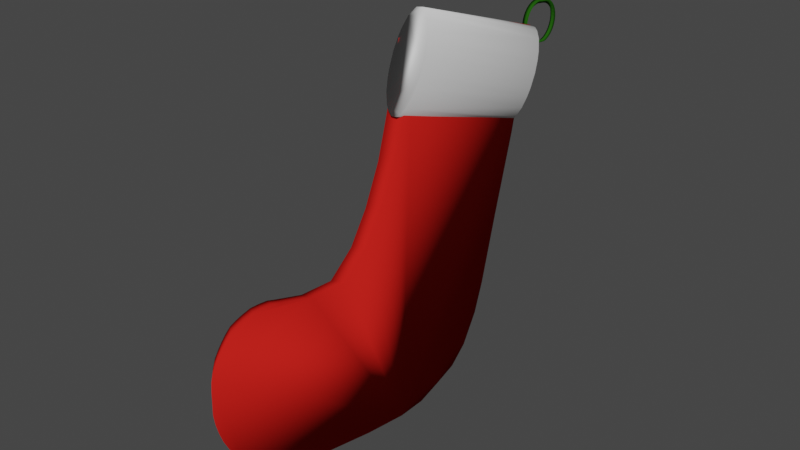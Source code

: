 # Source: sock.blend  (saved by Blender 3.3.6; exported with 4.5.12 LTS)
import bpy
from mathutils import Matrix  # noqa: F401  (used for matrix-valued properties, if any)

bpy.ops.wm.read_factory_settings(use_empty=True)
scene = bpy.context.scene
scene.name = 'Scene'

# ---- collections
col_collection = bpy.data.collections.new('Collection'); scene.collection.children.link(col_collection)

# ---- materials (node trees are filled in below, after node groups)
mat_material_001 = bpy.data.materials.new('Material.001')
mat_material_001.use_transparent_shadow = False
mat_material_001.diffuse_color = (0.6038, 0.01467, 0.01102, 1.0)
mat_material_001.roughness = 0.4819
mat_material_001.specular_intensity = 0.0
mat_material_004 = bpy.data.materials.new('Material.004')
mat_material_004.use_transparent_shadow = False
mat_material_004.diffuse_color = (0.01559, 0.09463, 0.005163, 1.0)
mat_material_005 = bpy.data.materials.new('Material.005')
mat_material_005.use_transparent_shadow = False

# ---- material node trees

# ---- world
world_world = bpy.data.worlds.new('World'); scene.world = world_world
world_world.use_nodes = True; world_world.node_tree.nodes.clear()
_N = world_world.node_tree.nodes; _L = world_world.node_tree.links
n0 = _N.new('ShaderNodeOutputWorld'); n0.name = 'World Output'; n0.location = (300, 300)
n1 = _N.new('ShaderNodeBackground'); n1.name = 'Background'; n1.location = (10, 300)
n1.inputs[0].default_value = (0.05088, 0.05088, 0.05088, 1.0)
_L.new(n1.outputs[0], n0.inputs[0])
n0.is_active_output = True
world_world.color = (0.05088, 0.05088, 0.05088)
world_world.use_sun_shadow = False
world_world.sun_shadow_jitter_overblur = 0.0

# ---- meshes
me_plane = bpy.data.meshes.new('Plane')
me_plane.from_pydata([(1.014, -0.9789, 0.0007617), (0.9278, -1.084, -0.003558), (0.8205, -1.143, -0.008243), (0.6928, -1.151, -0.01283), (0.6012, -1.108, -0.01565), (0.5526, -1.026, -0.01649), (0.5604, -0.8981, -0.01383), (0.5917, -0.7951, -0.01248), (0.5988, -0.6701, -0.01081), (0.524, -0.5741, -0.01244), (0.4187, -0.5015, -0.01544), (0.2849, -0.4356, -0.01954), (0.1508, -0.391, -0.02389), (0.03076, -0.3537, -0.02782), (-0.07518, -0.3237, -0.03132), (0.08834, 0.1848, -0.01968), (0.4062, 0.09481, -0.009185), (0.6532, 0.013, -0.001162), (0.865, -0.05408, 0.005751), (1.048, -0.1491, 0.01131), (1.124, -0.2851, 0.01253), (1.15, -0.4558, 0.01155), (1.13, -0.6002, 0.00857), (1.096, -0.7673, 0.00608), (1.061, -0.885, 0.002449), (0.547, -0.9634, -0.01623), (0.5461, -0.9946, -0.01687), (0.5503, -0.9304, -0.0155), (0.5687, -1.072, -0.01714), (0.5844, -1.091, -0.01645), (0.5601, -1.05, -0.01687), (0.6424, -1.138, -0.01468), (0.6206, -1.124, -0.0153), (0.6676, -1.148, -0.01365), (0.7579, -1.155, -0.01015), (0.8822, -1.118, -0.004596), (0.8508, -1.133, -0.006435), (0.7892, -1.151, -0.009127), (0.7253, -1.153, -0.01149), (0.9564, -0.0935, 0.01022), (1.094, -0.2137, 0.01579), (1.144, -0.367, 0.01593), (0.9789, -0.9509, -0.04712), (0.9017, -1.045, -0.05098), (0.8059, -1.097, -0.05515), (0.692, -1.105, -0.05924), (0.6104, -1.066, -0.06176), (0.567, -0.9932, -0.06251), (0.574, -0.8789, -0.06014), (0.6018, -0.787, -0.05893), (0.6082, -0.6755, -0.05745), (0.5415, -0.5898, -0.0589), (0.4476, -0.5251, -0.06157), (0.3283, -0.4664, -0.06523), (0.2087, -0.4266, -0.06911), (0.1016, -0.3933, -0.07261), (0.007137, -0.3666, -0.07573), (0.153, 0.08693, -0.06535), (0.4364, 0.006683, -0.05599), (0.6567, -0.06628, -0.04884), (0.8456, -0.1261, -0.04267), (1.009, -0.2109, -0.03772), (1.077, -0.3321, -0.03663), (1.1, -0.4844, -0.03751), (1.082, -0.6131, -0.04016), (1.051, -0.7621, -0.04238), (1.021, -0.8671, -0.04562), (0.562, -0.937, -0.06228), (0.5612, -0.9648, -0.06285), (0.565, -0.9076, -0.06162), (0.5813, -1.034, -0.06309), (0.5953, -1.051, -0.06247), (0.5737, -1.015, -0.06285), (0.6471, -1.093, -0.0609), (0.6277, -1.08, -0.06145), (0.6696, -1.102, -0.05998), (0.7501, -1.108, -0.05685), (0.861, -1.075, -0.0519), (0.833, -1.088, -0.05354), (0.778, -1.104, -0.05594), (0.7211, -1.106, -0.05805), (0.9272, -0.1613, -0.03869), (1.049, -0.2685, -0.03372), (1.095, -0.4052, -0.03359), (0.248, 0.1396, -0.01441), (0.2953, 0.04662, -0.06065), (0.09077, -0.3723, -0.02586), (0.1551, -0.4099, -0.07086), (0.03076, -0.3537, -0.02782), (0.1016, -0.3933, -0.07261), (0.248, 0.1396, -0.01441), (0.2953, 0.04662, -0.06065), (0.09077, -0.3723, -0.02586)], [(13, 88), (55, 89), (84, 90), (85, 91), (86, 92)], [(0, 1, 35, 36, 2, 37, 34, 38, 3, 33, 31, 32, 4, 29, 28, 30, 5, 26, 25, 27, 6, 7, 8, 9, 10, 11, 12, 86, 13, 14, 15, 84, 16, 17, 18, 39, 19, 40, 20, 41, 21, 22, 23, 24), (42, 66, 65, 64, 63, 83, 62, 82, 61, 81, 60, 59, 58, 85, 57, 56, 55, 87, 54, 53, 52, 51, 50, 49, 48, 69, 67, 68, 47, 72, 70, 71, 46, 74, 73, 75, 45, 80, 76, 79, 44, 78, 77, 43), (18, 17, 59, 60), (5, 30, 72, 47), (31, 33, 75, 73), (19, 39, 81, 61), (6, 27, 69, 48), (32, 31, 73, 74), (20, 40, 82, 62), (7, 6, 48, 49), (33, 3, 45, 75), (21, 41, 83, 63), (8, 7, 49, 50), (34, 37, 79, 76), (22, 21, 63, 64), (9, 8, 50, 51), (35, 1, 43, 77), (23, 22, 64, 65), (10, 9, 51, 52), (36, 35, 77, 78), (24, 23, 65, 66), (11, 10, 52, 53), (37, 2, 44, 79), (0, 24, 66, 42), (12, 11, 53, 54), (38, 34, 76, 80), (25, 26, 68, 67), (86, 12, 54, 87), (39, 18, 60, 81), (26, 5, 47, 68), (14, 13, 55, 56), (40, 19, 61, 82), (1, 0, 42, 43), (27, 25, 67, 69), (41, 20, 62, 83), (2, 36, 78, 44), (28, 29, 71, 70), (84, 15, 57, 85), (3, 38, 80, 45), (29, 4, 46, 71), (17, 16, 58, 59), (4, 32, 74, 46), (30, 28, 70, 72), (16, 84, 85, 58), (13, 86, 87, 55)])
me_plane.polygons.foreach_set('use_smooth', [True] * 45)
_uv = me_plane.uv_layers.new(name='UVMap')
_uv.uv.foreach_set('vector', [0.0, 0.0, 0.0, 0.0, 0.0, 0.0, 0.0, 0.0, 0.0, 0.0, 0.0, 0.0, 0.0, 0.0, 0.0, 0.0, 0.0, 0.0, 0.0, 0.0, 0.0, 0.0, 0.0, 0.0, 0.0, 0.0, 0.0, 0.0, 0.0, 0.0, 0.0, 0.0, 0.0, 0.0, 0.0, 0.0, 0.0, 0.0, 0.0, 0.0, 0.0, 0.0, 0.0, 0.0, 0.0, 0.0, 0.0, 0.0, 0.0, 0.0, 0.0, 0.0, 0.0, 0.0, 0.0, 0.0, 0.0, 0.0, 0.0, 0.0, 0.0, 0.0, 0.0, 0.0, 0.0, 0.0, 0.0, 0.0, 0.0, 0.0, 0.0, 0.0, 0.0, 0.0, 0.0, 0.0, 0.0, 0.0, 0.0, 0.0, 0.0, 0.0, 0.0, 0.0, 0.0, 0.0, 0.0, 0.0, 0.0, 0.0, 0.0, 0.0, 0.0, 0.0, 0.0, 0.0, 0.0, 0.0, 0.0, 0.0, 0.0, 0.0, 0.0, 0.0, 0.0, 0.0, 0.0, 0.0, 0.0, 0.0, 0.0, 0.0, 0.0, 0.0, 0.0, 0.0, 0.0, 0.0, 0.0, 0.0, 0.0, 0.0, 0.0, 0.0, 0.0, 0.0, 0.0, 0.0, 0.0, 0.0, 0.0, 0.0, 0.0, 0.0, 0.0, 0.0, 0.0, 0.0, 0.0, 0.0, 0.0, 0.0, 0.0, 0.0, 0.0, 0.0, 0.0, 0.0, 0.0, 0.0, 0.0, 0.0, 0.0, 0.0, 0.0, 0.0, 0.0, 0.0, 0.0, 0.0, 0.0, 0.0, 0.0, 0.0, 0.0, 0.0, 0.0, 0.0, 0.0, 0.0, 0.0, 0.0, 0.0, 0.0, 0.0, 0.0, 0.0, 0.0, 0.0, 0.0, 0.0, 0.0, 0.0, 0.0, 0.0, 0.0, 0.0, 0.0, 0.0, 0.0, 0.0, 0.0, 0.0, 0.0, 0.0, 0.0, 0.0, 0.0, 0.0, 0.0, 0.0, 0.0, 0.0, 0.0, 0.0, 0.0, 0.0, 0.0, 0.0, 0.0, 0.0, 0.0, 0.0, 0.0, 0.0, 0.0, 0.0, 0.0, 0.0, 0.0, 0.0, 0.0, 0.0, 0.0, 0.0, 0.0, 0.0, 0.0, 0.0, 0.0, 0.0, 0.0, 0.0, 0.0, 0.0, 0.0, 0.0, 0.0, 0.0, 0.0, 0.0, 0.0, 0.0, 0.0, 0.0, 0.0, 0.0, 0.0, 0.0, 0.0, 0.0, 0.0, 0.0, 0.0, 0.0, 0.0, 0.0, 0.0, 0.0, 0.0, 0.0, 0.0, 0.0, 0.0, 0.0, 0.0, 0.0, 0.0, 0.0, 0.0, 0.0, 0.0, 0.0, 0.0, 0.0, 0.0, 0.0, 0.0, 0.0, 0.0, 0.0, 0.0, 0.0, 0.0, 0.0, 0.0, 0.0, 0.0, 0.0, 0.0, 0.0, 0.0, 0.0, 0.0, 0.0, 0.0, 0.0, 0.0, 0.0, 0.0, 0.0, 0.0, 0.0, 0.0, 0.0, 0.0, 0.0, 0.0, 0.0, 0.0, 0.0, 0.0, 0.0, 0.0, 0.0, 0.0, 0.0, 0.0, 0.0, 0.0, 0.0, 0.0, 0.0, 0.0, 0.0, 0.0, 0.0, 0.0, 0.0, 0.0, 0.0, 0.0, 0.0, 0.0, 0.0, 0.0, 0.0, 0.0, 0.0, 0.0, 0.0, 0.0, 0.0, 0.0, 0.0, 0.0, 0.0, 0.0, 0.0, 0.0, 0.0, 0.0, 0.0, 0.0, 0.0, 0.0, 0.0, 0.0, 0.0, 0.0, 0.0, 0.0, 0.0, 0.0, 0.0, 0.0, 0.0, 0.0, 0.0, 0.0, 0.0, 0.0, 0.0, 0.0, 0.0, 0.0, 0.0, 0.0, 0.0, 0.0, 0.0, 0.0, 0.0, 0.0, 0.0, 0.0, 0.0, 0.0, 0.0, 0.0, 0.0, 0.0, 0.0, 0.0, 0.0, 0.0, 0.0, 0.0, 0.0, 0.0, 0.0, 0.0, 0.0, 0.0, 0.0, 0.0, 0.0, 0.0, 0.0, 0.0, 0.0, 0.0, 0.0, 0.0, 0.0, 0.0, 0.0, 0.0, 0.0, 0.0, 0.0, 0.0, 0.0, 0.0, 0.0, 0.0, 0.0, 0.0, 0.0, 0.0, 0.0, 0.0, 0.0, 0.0, 0.0, 0.0, 0.0, 0.0, 0.0, 0.0, 0.0, 0.0, 0.0, 0.0, 0.0, 0.0, 0.0, 0.0, 0.0, 0.0, 0.0, 0.0, 0.0, 0.0, 0.0, 0.0, 0.0, 0.0, 0.0, 0.0, 0.0, 0.0, 0.0, 0.0, 0.0, 0.0, 0.0, 0.0, 0.0, 0.0, 0.0, 0.0, 0.0, 0.0, 0.0, 0.0, 0.0, 0.0, 0.0, 0.0, 0.0, 0.0, 0.0, 0.0, 0.0, 0.0, 0.0, 0.0, 0.0, 0.0, 0.0, 0.0, 0.0, 0.0, 0.0, 0.0, 0.0, 0.0, 0.0, 0.0, 0.0, 0.0, 0.0, 0.0, 0.0, 0.0, 0.0, 0.0, 0.0, 0.0, 0.0, 0.0, 0.0, 0.0, 0.0, 0.0, 0.0, 0.0, 0.0, 0.0])
me_plane.materials.append(mat_material_001)
me_plane.update()
me_cylinder = bpy.data.meshes.new('Cylinder')
me_cylinder.from_pydata([(0.08471, 0.3377, -0.05231), (0.08471, 0.3377, -0.03475), (0.09787, 0.3364, -0.05231), (0.09787, 0.3364, -0.03475), (0.1105, 0.3325, -0.05231), (0.1105, 0.3325, -0.03475), (0.1222, 0.3263, -0.05231), (0.1222, 0.3263, -0.03475), (0.1324, 0.3179, -0.05231), (0.1324, 0.3179, -0.03475), (0.1408, 0.3077, -0.05231), (0.1408, 0.3077, -0.03475), (0.147, 0.296, -0.05231), (0.147, 0.296, -0.03475), (0.1509, 0.2834, -0.05231), (0.1509, 0.2834, -0.03475), (0.1522, 0.2598, -0.05904), (0.1522, 0.2598, -0.04148), (0.1509, 0.2467, -0.05904), (0.1509, 0.2467, -0.04148), (0.1471, 0.234, -0.05904), (0.1471, 0.234, -0.04148), (0.1408, 0.2224, -0.05904), (0.1408, 0.2224, -0.04148), (0.1324, 0.2121, -0.05904), (0.1324, 0.2121, -0.04148), (0.1222, 0.2037, -0.05904), (0.1222, 0.2037, -0.04148), (0.1105, 0.1975, -0.05904), (0.1105, 0.1975, -0.04148), (0.09789, 0.1937, -0.05904), (0.09789, 0.1937, -0.04148), (0.08473, 0.1924, -0.05904), (0.08473, 0.1924, -0.04148), (0.07157, 0.1937, -0.05904), (0.07157, 0.1937, -0.04148), (0.05891, 0.1975, -0.05904), (0.05891, 0.1975, -0.04148), (0.04725, 0.2037, -0.05904), (0.04725, 0.2037, -0.04148), (0.03702, 0.2121, -0.05904), (0.03702, 0.2121, -0.04148), (0.02863, 0.2224, -0.05904), (0.02863, 0.2224, -0.04148), (0.0224, 0.234, -0.05904), (0.0224, 0.234, -0.04148), (0.01856, 0.2467, -0.05904), (0.01856, 0.2467, -0.04148), (0.01726, 0.2598, -0.05904), (0.01726, 0.2598, -0.04148), (0.01854, 0.2834, -0.05231), (0.01854, 0.2834, -0.03475), (0.02238, 0.296, -0.05231), (0.02238, 0.296, -0.03475), (0.02861, 0.3077, -0.05231), (0.02861, 0.3077, -0.03475), (0.037, 0.3179, -0.05231), (0.037, 0.3179, -0.03475), (0.04723, 0.3263, -0.05231), (0.04723, 0.3263, -0.03475), (0.05889, 0.3325, -0.05231), (0.05889, 0.3325, -0.03475), (0.07155, 0.3364, -0.05231), (0.07155, 0.3364, -0.03475), (0.08871, 0.3294, -0.04401), (0.08871, 0.3294, -0.04305), (0.1003, 0.3282, -0.04401), (0.1003, 0.3282, -0.04305), (0.1114, 0.3249, -0.04401), (0.1114, 0.3249, -0.04305), (0.1216, 0.3194, -0.04401), (0.1216, 0.3194, -0.04305), (0.1305, 0.312, -0.04401), (0.1305, 0.312, -0.04305), (0.1379, 0.3031, -0.04401), (0.1379, 0.3031, -0.04305), (0.1434, 0.2929, -0.04401), (0.1434, 0.2929, -0.04305), (0.1467, 0.2818, -0.04401), (0.1467, 0.2818, -0.04305), (0.1479, 0.2598, -0.05075), (0.1479, 0.2598, -0.04978), (0.1468, 0.2483, -0.05075), (0.1468, 0.2483, -0.04978), (0.1434, 0.2372, -0.05075), (0.1434, 0.2372, -0.04978), (0.1379, 0.227, -0.05075), (0.1379, 0.227, -0.04978), (0.1306, 0.218, -0.05075), (0.1306, 0.218, -0.04978), (0.1216, 0.2106, -0.05075), (0.1216, 0.2106, -0.04978), (0.1114, 0.2052, -0.05075), (0.1114, 0.2052, -0.04978), (0.1003, 0.2018, -0.05075), (0.1003, 0.2018, -0.04978), (0.08873, 0.2007, -0.05075), (0.08873, 0.2007, -0.04978), (0.07719, 0.2018, -0.05075), (0.07719, 0.2018, -0.04978), (0.06609, 0.2052, -0.05075), (0.06609, 0.2052, -0.04978), (0.05586, 0.2106, -0.05075), (0.05586, 0.2106, -0.04978), (0.04689, 0.218, -0.05075), (0.04689, 0.218, -0.04978), (0.03953, 0.227, -0.05075), (0.03953, 0.227, -0.04978), (0.03406, 0.2372, -0.05075), (0.03406, 0.2372, -0.04978), (0.0307, 0.2483, -0.05075), (0.0307, 0.2483, -0.04978), (0.02956, 0.2598, -0.05075), (0.02956, 0.2598, -0.04978), (0.03068, 0.2818, -0.04401), (0.03068, 0.2818, -0.04305), (0.03404, 0.2929, -0.04401), (0.03404, 0.2929, -0.04305), (0.03951, 0.3031, -0.04401), (0.03951, 0.3031, -0.04305), (0.04687, 0.312, -0.04401), (0.04687, 0.312, -0.04305), (0.05584, 0.3194, -0.04401), (0.05584, 0.3194, -0.04305), (0.06607, 0.3249, -0.04401), (0.06607, 0.3249, -0.04305), (0.07717, 0.3282, -0.04401), (0.07717, 0.3282, -0.04305)], [], [(0, 2, 3, 1), (2, 4, 5, 3), (4, 6, 7, 5), (6, 8, 9, 7), (8, 10, 11, 9), (10, 12, 13, 11), (12, 14, 15, 13), (14, 16, 17, 15), (16, 18, 19, 17), (18, 20, 21, 19), (20, 22, 23, 21), (22, 24, 25, 23), (24, 26, 27, 25), (26, 28, 29, 27), (28, 30, 31, 29), (30, 32, 33, 31), (32, 34, 35, 33), (34, 36, 37, 35), (36, 38, 39, 37), (38, 40, 41, 39), (40, 42, 43, 41), (42, 44, 45, 43), (44, 46, 47, 45), (46, 48, 49, 47), (48, 50, 51, 49), (50, 52, 53, 51), (52, 54, 55, 53), (54, 56, 57, 55), (56, 58, 59, 57), (58, 60, 61, 59), (64, 65, 67, 66), (60, 62, 63, 61), (62, 0, 1, 63), (66, 67, 69, 68), (68, 69, 71, 70), (70, 71, 73, 72), (72, 73, 75, 74), (74, 75, 77, 76), (76, 77, 79, 78), (78, 79, 81, 80), (80, 81, 83, 82), (82, 83, 85, 84), (84, 85, 87, 86), (86, 87, 89, 88), (88, 89, 91, 90), (90, 91, 93, 92), (92, 93, 95, 94), (94, 95, 97, 96), (96, 97, 99, 98), (98, 99, 101, 100), (100, 101, 103, 102), (102, 103, 105, 104), (104, 105, 107, 106), (106, 107, 109, 108), (108, 109, 111, 110), (110, 111, 113, 112), (112, 113, 115, 114), (114, 115, 117, 116), (116, 117, 119, 118), (118, 119, 121, 120), (120, 121, 123, 122), (122, 123, 125, 124), (124, 125, 127, 126), (126, 127, 65, 64), (43, 45, 109, 107), (10, 8, 72, 74), (61, 63, 127, 125), (28, 26, 90, 92), (9, 11, 75, 73), (46, 44, 108, 110), (27, 29, 93, 91), (0, 62, 126, 64), (45, 47, 111, 109), (12, 10, 74, 76), (63, 1, 65, 127), (30, 28, 92, 94), (11, 13, 77, 75), (48, 46, 110, 112), (29, 31, 95, 93), (47, 49, 113, 111), (14, 12, 76, 78), (32, 30, 94, 96), (13, 15, 79, 77), (50, 48, 112, 114), (31, 33, 97, 95), (49, 51, 115, 113), (16, 14, 78, 80), (34, 32, 96, 98), (15, 17, 81, 79), (52, 50, 114, 116), (33, 35, 99, 97), (51, 53, 117, 115), (18, 16, 80, 82), (36, 34, 98, 100), (17, 19, 83, 81), (2, 0, 64, 66), (54, 52, 116, 118), (35, 37, 101, 99), (1, 3, 67, 65), (53, 55, 119, 117), (20, 18, 82, 84), (38, 36, 100, 102), (19, 21, 85, 83), (56, 54, 118, 120), (37, 39, 103, 101), (4, 2, 66, 68), (55, 57, 121, 119), (22, 20, 84, 86), (3, 5, 69, 67), (40, 38, 102, 104), (21, 23, 87, 85), (58, 56, 120, 122), (39, 41, 105, 103), (6, 4, 68, 70), (57, 59, 123, 121), (24, 22, 86, 88), (5, 7, 71, 69), (42, 40, 104, 106), (23, 25, 89, 87), (60, 58, 122, 124), (41, 43, 107, 105), (8, 6, 70, 72), (59, 61, 125, 123), (26, 24, 88, 90), (7, 9, 73, 71), (44, 42, 106, 108), (25, 27, 91, 89), (62, 60, 124, 126)])
me_cylinder.polygons.foreach_set('use_smooth', [True] * 128)
_uv = me_cylinder.uv_layers.new(name='UVMap')
_uv.uv.foreach_set('vector', [1.0, 0.5, 0.9688, 0.5, 0.9688, 1.0, 1.0, 1.0, 0.9688, 0.5, 0.9375, 0.5, 0.9375, 1.0, 0.9688, 1.0, 0.9375, 0.5, 0.9062, 0.5, 0.9062, 1.0, 0.9375, 1.0, 0.9062, 0.5, 0.875, 0.5, 0.875, 1.0, 0.9062, 1.0, 0.875, 0.5, 0.8438, 0.5, 0.8438, 1.0, 0.875, 1.0, 0.8438, 0.5, 0.8125, 0.5, 0.8125, 1.0, 0.8438, 1.0, 0.8125, 0.5, 0.7812, 0.5, 0.7812, 1.0, 0.8125, 1.0, 0.7812, 0.5, 0.75, 0.5, 0.75, 1.0, 0.7812, 1.0, 0.75, 0.5, 0.7188, 0.5, 0.7188, 1.0, 0.75, 1.0, 0.7188, 0.5, 0.6875, 0.5, 0.6875, 1.0, 0.7188, 1.0, 0.6875, 0.5, 0.6562, 0.5, 0.6562, 1.0, 0.6875, 1.0, 0.6562, 0.5, 0.625, 0.5, 0.625, 1.0, 0.6562, 1.0, 0.625, 0.5, 0.5938, 0.5, 0.5938, 1.0, 0.625, 1.0, 0.5938, 0.5, 0.5625, 0.5, 0.5625, 1.0, 0.5938, 1.0, 0.5625, 0.5, 0.5312, 0.5, 0.5312, 1.0, 0.5625, 1.0, 0.5312, 0.5, 0.5, 0.5, 0.5, 1.0, 0.5312, 1.0, 0.5, 0.5, 0.4688, 0.5, 0.4688, 1.0, 0.5, 1.0, 0.4688, 0.5, 0.4375, 0.5, 0.4375, 1.0, 0.4688, 1.0, 0.4375, 0.5, 0.4062, 0.5, 0.4062, 1.0, 0.4375, 1.0, 0.4062, 0.5, 0.375, 0.5, 0.375, 1.0, 0.4062, 1.0, 0.375, 0.5, 0.3438, 0.5, 0.3438, 1.0, 0.375, 1.0, 0.3438, 0.5, 0.3125, 0.5, 0.3125, 1.0, 0.3438, 1.0, 0.3125, 0.5, 0.2812, 0.5, 0.2812, 1.0, 0.3125, 1.0, 0.2812, 0.5, 0.25, 0.5, 0.25, 1.0, 0.2812, 1.0, 0.25, 0.5, 0.2188, 0.5, 0.2188, 1.0, 0.25, 1.0, 0.2188, 0.5, 0.1875, 0.5, 0.1875, 1.0, 0.2188, 1.0, 0.1875, 0.5, 0.1562, 0.5, 0.1562, 1.0, 0.1875, 1.0, 0.1562, 0.5, 0.125, 0.5, 0.125, 1.0, 0.1562, 1.0, 0.125, 0.5, 0.09375, 0.5, 0.09375, 1.0, 0.125, 1.0, 0.09375, 0.5, 0.0625, 0.5, 0.0625, 1.0, 0.09375, 1.0, 1.0, 0.5, 1.0, 1.0, 0.9688, 1.0, 0.9688, 0.5, 0.0625, 0.5, 0.03125, 0.5, 0.03125, 1.0, 0.0625, 1.0, 0.03125, 0.5, 0.0, 0.5, 0.0, 1.0, 0.03125, 1.0, 0.9688, 0.5, 0.9688, 1.0, 0.9375, 1.0, 0.9375, 0.5, 0.9375, 0.5, 0.9375, 1.0, 0.9062, 1.0, 0.9062, 0.5, 0.9062, 0.5, 0.9062, 1.0, 0.875, 1.0, 0.875, 0.5, 0.875, 0.5, 0.875, 1.0, 0.8438, 1.0, 0.8438, 0.5, 0.8438, 0.5, 0.8438, 1.0, 0.8125, 1.0, 0.8125, 0.5, 0.8125, 0.5, 0.8125, 1.0, 0.7812, 1.0, 0.7812, 0.5, 0.7812, 0.5, 0.7812, 1.0, 0.75, 1.0, 0.75, 0.5, 0.75, 0.5, 0.75, 1.0, 0.7188, 1.0, 0.7188, 0.5, 0.7188, 0.5, 0.7188, 1.0, 0.6875, 1.0, 0.6875, 0.5, 0.6875, 0.5, 0.6875, 1.0, 0.6562, 1.0, 0.6562, 0.5, 0.6562, 0.5, 0.6562, 1.0, 0.625, 1.0, 0.625, 0.5, 0.625, 0.5, 0.625, 1.0, 0.5938, 1.0, 0.5938, 0.5, 0.5938, 0.5, 0.5938, 1.0, 0.5625, 1.0, 0.5625, 0.5, 0.5625, 0.5, 0.5625, 1.0, 0.5312, 1.0, 0.5312, 0.5, 0.5312, 0.5, 0.5312, 1.0, 0.5, 1.0, 0.5, 0.5, 0.5, 0.5, 0.5, 1.0, 0.4688, 1.0, 0.4688, 0.5, 0.4688, 0.5, 0.4688, 1.0, 0.4375, 1.0, 0.4375, 0.5, 0.4375, 0.5, 0.4375, 1.0, 0.4062, 1.0, 0.4062, 0.5, 0.4062, 0.5, 0.4062, 1.0, 0.375, 1.0, 0.375, 0.5, 0.375, 0.5, 0.375, 1.0, 0.3438, 1.0, 0.3438, 0.5, 0.3438, 0.5, 0.3438, 1.0, 0.3125, 1.0, 0.3125, 0.5, 0.3125, 0.5, 0.3125, 1.0, 0.2812, 1.0, 0.2812, 0.5, 0.2812, 0.5, 0.2812, 1.0, 0.25, 1.0, 0.25, 0.5, 0.25, 0.5, 0.25, 1.0, 0.2188, 1.0, 0.2188, 0.5, 0.2188, 0.5, 0.2188, 1.0, 0.1875, 1.0, 0.1875, 0.5, 0.1875, 0.5, 0.1875, 1.0, 0.1562, 1.0, 0.1562, 0.5, 0.1562, 0.5, 0.1562, 1.0, 0.125, 1.0, 0.125, 0.5, 0.125, 0.5, 0.125, 1.0, 0.09375, 1.0, 0.09375, 0.5, 0.09375, 0.5, 0.09375, 1.0, 0.0625, 1.0, 0.0625, 0.5, 0.0625, 0.5, 0.0625, 1.0, 0.03125, 1.0, 0.03125, 0.5, 0.03125, 0.5, 0.03125, 1.0, 0.0, 1.0, 0.0, 0.5, 0.3438, 1.0, 0.3125, 1.0, 0.3125, 1.0, 0.3438, 1.0, 0.8438, 0.5, 0.875, 0.5, 0.875, 0.5, 0.8438, 0.5, 0.0625, 1.0, 0.03125, 1.0, 0.03125, 1.0, 0.0625, 1.0, 0.5625, 0.5, 0.5938, 0.5, 0.5938, 0.5, 0.5625, 0.5, 0.875, 1.0, 0.8438, 1.0, 0.8438, 1.0, 0.875, 1.0, 0.2812, 0.5, 0.3125, 0.5, 0.3125, 0.5, 0.2812, 0.5, 0.5938, 1.0, 0.5625, 1.0, 0.5625, 1.0, 0.5938, 1.0, 0.0, 0.5, 0.03125, 0.5, 0.03125, 0.5, 0.0, 0.5, 0.3125, 1.0, 0.2812, 1.0, 0.2812, 1.0, 0.3125, 1.0, 0.8125, 0.5, 0.8438, 0.5, 0.8438, 0.5, 0.8125, 0.5, 0.03125, 1.0, 0.0, 1.0, 0.0, 1.0, 0.03125, 1.0, 0.5312, 0.5, 0.5625, 0.5, 0.5625, 0.5, 0.5312, 0.5, 0.8438, 1.0, 0.8125, 1.0, 0.8125, 1.0, 0.8438, 1.0, 0.25, 0.5, 0.2812, 0.5, 0.2812, 0.5, 0.25, 0.5, 0.5625, 1.0, 0.5312, 1.0, 0.5312, 1.0, 0.5625, 1.0, 0.2812, 1.0, 0.25, 1.0, 0.25, 1.0, 0.2812, 1.0, 0.7812, 0.5, 0.8125, 0.5, 0.8125, 0.5, 0.7812, 0.5, 0.5, 0.5, 0.5312, 0.5, 0.5312, 0.5, 0.5, 0.5, 0.8125, 1.0, 0.7812, 1.0, 0.7812, 1.0, 0.8125, 1.0, 0.2188, 0.5, 0.25, 0.5, 0.25, 0.5, 0.2188, 0.5, 0.5312, 1.0, 0.5, 1.0, 0.5, 1.0, 0.5312, 1.0, 0.25, 1.0, 0.2188, 1.0, 0.2188, 1.0, 0.25, 1.0, 0.75, 0.5, 0.7812, 0.5, 0.7812, 0.5, 0.75, 0.5, 0.4688, 0.5, 0.5, 0.5, 0.5, 0.5, 0.4688, 0.5, 0.7812, 1.0, 0.75, 1.0, 0.75, 1.0, 0.7812, 1.0, 0.1875, 0.5, 0.2188, 0.5, 0.2188, 0.5, 0.1875, 0.5, 0.5, 1.0, 0.4688, 1.0, 0.4688, 1.0, 0.5, 1.0, 0.2188, 1.0, 0.1875, 1.0, 0.1875, 1.0, 0.2188, 1.0, 0.7188, 0.5, 0.75, 0.5, 0.75, 0.5, 0.7188, 0.5, 0.4375, 0.5, 0.4688, 0.5, 0.4688, 0.5, 0.4375, 0.5, 0.75, 1.0, 0.7188, 1.0, 0.7188, 1.0, 0.75, 1.0, 0.9688, 0.5, 1.0, 0.5, 1.0, 0.5, 0.9688, 0.5, 0.1562, 0.5, 0.1875, 0.5, 0.1875, 0.5, 0.1562, 0.5, 0.4688, 1.0, 0.4375, 1.0, 0.4375, 1.0, 0.4688, 1.0, 1.0, 1.0, 0.9688, 1.0, 0.9688, 1.0, 1.0, 1.0, 0.1875, 1.0, 0.1562, 1.0, 0.1562, 1.0, 0.1875, 1.0, 0.6875, 0.5, 0.7188, 0.5, 0.7188, 0.5, 0.6875, 0.5, 0.4062, 0.5, 0.4375, 0.5, 0.4375, 0.5, 0.4062, 0.5, 0.7188, 1.0, 0.6875, 1.0, 0.6875, 1.0, 0.7188, 1.0, 0.125, 0.5, 0.1562, 0.5, 0.1562, 0.5, 0.125, 0.5, 0.4375, 1.0, 0.4062, 1.0, 0.4062, 1.0, 0.4375, 1.0, 0.9375, 0.5, 0.9688, 0.5, 0.9688, 0.5, 0.9375, 0.5, 0.1562, 1.0, 0.125, 1.0, 0.125, 1.0, 0.1562, 1.0, 0.6562, 0.5, 0.6875, 0.5, 0.6875, 0.5, 0.6562, 0.5, 0.9688, 1.0, 0.9375, 1.0, 0.9375, 1.0, 0.9688, 1.0, 0.375, 0.5, 0.4062, 0.5, 0.4062, 0.5, 0.375, 0.5, 0.6875, 1.0, 0.6562, 1.0, 0.6562, 1.0, 0.6875, 1.0, 0.09375, 0.5, 0.125, 0.5, 0.125, 0.5, 0.09375, 0.5, 0.4062, 1.0, 0.375, 1.0, 0.375, 1.0, 0.4062, 1.0, 0.9062, 0.5, 0.9375, 0.5, 0.9375, 0.5, 0.9062, 0.5, 0.125, 1.0, 0.09375, 1.0, 0.09375, 1.0, 0.125, 1.0, 0.625, 0.5, 0.6562, 0.5, 0.6562, 0.5, 0.625, 0.5, 0.9375, 1.0, 0.9062, 1.0, 0.9062, 1.0, 0.9375, 1.0, 0.3438, 0.5, 0.375, 0.5, 0.375, 0.5, 0.3438, 0.5, 0.6562, 1.0, 0.625, 1.0, 0.625, 1.0, 0.6562, 1.0, 0.0625, 0.5, 0.09375, 0.5, 0.09375, 0.5, 0.0625, 0.5, 0.375, 1.0, 0.3438, 1.0, 0.3438, 1.0, 0.375, 1.0, 0.875, 0.5, 0.9062, 0.5, 0.9062, 0.5, 0.875, 0.5, 0.09375, 1.0, 0.0625, 1.0, 0.0625, 1.0, 0.09375, 1.0, 0.5938, 0.5, 0.625, 0.5, 0.625, 0.5, 0.5938, 0.5, 0.9062, 1.0, 0.875, 1.0, 0.875, 1.0, 0.9062, 1.0, 0.3125, 0.5, 0.3438, 0.5, 0.3438, 0.5, 0.3125, 0.5, 0.625, 1.0, 0.5938, 1.0, 0.5938, 1.0, 0.625, 1.0, 0.03125, 0.5, 0.0625, 0.5, 0.0625, 0.5, 0.03125, 0.5])
me_cylinder.materials.append(mat_material_004)
me_cylinder.update()
me_cylinder_001 = bpy.data.meshes.new('Cylinder.001')
me_cylinder_001.from_pydata([(0.0, 1.0, -1.0), (0.0, 1.0, 1.0), (0.1951, 0.9808, -1.0), (0.1951, 0.9808, 1.0), (0.3827, 0.9239, -1.0), (0.3827, 0.9239, 1.0), (0.5556, 0.8315, -1.0), (0.5556, 0.8315, 1.0), (0.7071, 0.7071, -1.0), (0.7071, 0.7071, 1.0), (0.8315, 0.5556, -1.0), (0.8315, 0.5556, 1.0), (0.9239, 0.3827, -1.0), (0.9239, 0.3827, 1.0), (0.9808, 0.1951, -1.0), (0.9808, 0.1951, 1.0), (1.0, 0.0, -1.0), (1.0, 0.0, 1.0), (0.9808, -0.1951, -1.0), (0.9808, -0.1951, 1.0), (0.9239, -0.3827, -1.0), (0.9239, -0.3827, 1.0), (0.8315, -0.5556, -1.0), (0.8315, -0.5556, 1.0), (0.7071, -0.7071, -1.0), (0.7071, -0.7071, 1.0), (0.5556, -0.8315, -1.0), (0.5556, -0.8315, 1.0), (0.3827, -0.9239, -1.0), (0.3827, -0.9239, 1.0), (0.1951, -0.9808, -1.0), (0.1951, -0.9808, 1.0), (0.0, -1.0, -1.0), (0.0, -1.0, 1.0), (-0.1951, -0.9808, -1.0), (-0.1951, -0.9808, 1.0), (-0.3827, -0.9239, -1.0), (-0.3827, -0.9239, 1.0), (-0.5556, -0.8315, -1.0), (-0.5556, -0.8315, 1.0), (-0.7071, -0.7071, -1.0), (-0.7071, -0.7071, 1.0), (-0.8315, -0.5556, -1.0), (-0.8315, -0.5556, 1.0), (-0.9239, -0.3827, -1.0), (-0.9239, -0.3827, 1.0), (-0.9808, -0.1951, -1.0), (-0.9808, -0.1951, 1.0), (-1.0, 0.0, -1.0), (-1.0, 0.0, 1.0), (-0.9808, 0.1951, -1.0), (-0.9808, 0.1951, 1.0), (-0.9239, 0.3827, -1.0), (-0.9239, 0.3827, 1.0), (-0.8315, 0.5556, -1.0), (-0.8315, 0.5556, 1.0), (-0.7071, 0.7071, -1.0), (-0.7071, 0.7071, 1.0), (-0.5556, 0.8315, -1.0), (-0.5556, 0.8315, 1.0), (-0.3827, 0.9239, -1.0), (-0.3827, 0.9239, 1.0), (-0.1951, 0.9808, -1.0), (-0.1951, 0.9808, 1.0)], [], [(0, 1, 3, 2), (2, 3, 5, 4), (4, 5, 7, 6), (6, 7, 9, 8), (8, 9, 11, 10), (10, 11, 13, 12), (12, 13, 15, 14), (14, 15, 17, 16), (16, 17, 19, 18), (18, 19, 21, 20), (20, 21, 23, 22), (22, 23, 25, 24), (24, 25, 27, 26), (26, 27, 29, 28), (28, 29, 31, 30), (30, 31, 33, 32), (32, 33, 35, 34), (34, 35, 37, 36), (36, 37, 39, 38), (38, 39, 41, 40), (40, 41, 43, 42), (42, 43, 45, 44), (44, 45, 47, 46), (46, 47, 49, 48), (48, 49, 51, 50), (50, 51, 53, 52), (52, 53, 55, 54), (54, 55, 57, 56), (56, 57, 59, 58), (58, 59, 61, 60), (3, 1, 63, 61, 59, 57, 55, 53, 51, 49, 47, 45, 43, 41, 39, 37, 35, 33, 31, 29, 27, 25, 23, 21, 19, 17, 15, 13, 11, 9, 7, 5), (60, 61, 63, 62), (62, 63, 1, 0), (0, 2, 4, 6, 8, 10, 12, 14, 16, 18, 20, 22, 24, 26, 28, 30, 32, 34, 36, 38, 40, 42, 44, 46, 48, 50, 52, 54, 56, 58, 60, 62)])
me_cylinder_001.polygons.foreach_set('use_smooth', [True] * 34)
_uv = me_cylinder_001.uv_layers.new(name='UVMap')
_uv.uv.foreach_set('vector', [1.0, 0.5, 1.0, 1.0, 0.9688, 1.0, 0.9688, 0.5, 0.9688, 0.5, 0.9688, 1.0, 0.9375, 1.0, 0.9375, 0.5, 0.9375, 0.5, 0.9375, 1.0, 0.9062, 1.0, 0.9062, 0.5, 0.9062, 0.5, 0.9062, 1.0, 0.875, 1.0, 0.875, 0.5, 0.875, 0.5, 0.875, 1.0, 0.8438, 1.0, 0.8438, 0.5, 0.8438, 0.5, 0.8438, 1.0, 0.8125, 1.0, 0.8125, 0.5, 0.8125, 0.5, 0.8125, 1.0, 0.7812, 1.0, 0.7812, 0.5, 0.7812, 0.5, 0.7812, 1.0, 0.75, 1.0, 0.75, 0.5, 0.75, 0.5, 0.75, 1.0, 0.7188, 1.0, 0.7188, 0.5, 0.7188, 0.5, 0.7188, 1.0, 0.6875, 1.0, 0.6875, 0.5, 0.6875, 0.5, 0.6875, 1.0, 0.6562, 1.0, 0.6562, 0.5, 0.6562, 0.5, 0.6562, 1.0, 0.625, 1.0, 0.625, 0.5, 0.625, 0.5, 0.625, 1.0, 0.5938, 1.0, 0.5938, 0.5, 0.5938, 0.5, 0.5938, 1.0, 0.5625, 1.0, 0.5625, 0.5, 0.5625, 0.5, 0.5625, 1.0, 0.5312, 1.0, 0.5312, 0.5, 0.5312, 0.5, 0.5312, 1.0, 0.5, 1.0, 0.5, 0.5, 0.5, 0.5, 0.5, 1.0, 0.4688, 1.0, 0.4688, 0.5, 0.4688, 0.5, 0.4688, 1.0, 0.4375, 1.0, 0.4375, 0.5, 0.4375, 0.5, 0.4375, 1.0, 0.4062, 1.0, 0.4062, 0.5, 0.4062, 0.5, 0.4062, 1.0, 0.375, 1.0, 0.375, 0.5, 0.375, 0.5, 0.375, 1.0, 0.3438, 1.0, 0.3438, 0.5, 0.3438, 0.5, 0.3438, 1.0, 0.3125, 1.0, 0.3125, 0.5, 0.3125, 0.5, 0.3125, 1.0, 0.2812, 1.0, 0.2812, 0.5, 0.2812, 0.5, 0.2812, 1.0, 0.25, 1.0, 0.25, 0.5, 0.25, 0.5, 0.25, 1.0, 0.2188, 1.0, 0.2188, 0.5, 0.2188, 0.5, 0.2188, 1.0, 0.1875, 1.0, 0.1875, 0.5, 0.1875, 0.5, 0.1875, 1.0, 0.1562, 1.0, 0.1562, 0.5, 0.1562, 0.5, 0.1562, 1.0, 0.125, 1.0, 0.125, 0.5, 0.125, 0.5, 0.125, 1.0, 0.09375, 1.0, 0.09375, 0.5, 0.09375, 0.5, 0.09375, 1.0, 0.0625, 1.0, 0.0625, 0.5, 0.2968, 0.4854, 0.25, 0.49, 0.2032, 0.4854, 0.1582, 0.4717, 0.1167, 0.4496, 0.08029, 0.4197, 0.05045, 0.3833, 0.02827, 0.3418, 0.01461, 0.2968, 0.01, 0.25, 0.01461, 0.2032, 0.02827, 0.1582, 0.05045, 0.1167, 0.08029, 0.08029, 0.1167, 0.05045, 0.1582, 0.02827, 0.2032, 0.01461, 0.25, 0.01, 0.2968, 0.01461, 0.3418, 0.02827, 0.3833, 0.05045, 0.4197, 0.08029, 0.4496, 0.1167, 0.4717, 0.1582, 0.4854, 0.2032, 0.49, 0.25, 0.4854, 0.2968, 0.4717, 0.3418, 0.4496, 0.3833, 0.4197, 0.4197, 0.3833, 0.4496, 0.3418, 0.4717, 0.0625, 0.5, 0.0625, 1.0, 0.03125, 1.0, 0.03125, 0.5, 0.03125, 0.5, 0.03125, 1.0, 0.0, 1.0, 0.0, 0.5, 0.75, 0.49, 0.7968, 0.4854, 0.8418, 0.4717, 0.8833, 0.4496, 0.9197, 0.4197, 0.9496, 0.3833, 0.9717, 0.3418, 0.9854, 0.2968, 0.99, 0.25, 0.9854, 0.2032, 0.9717, 0.1582, 0.9496, 0.1167, 0.9197, 0.08029, 0.8833, 0.05045, 0.8418, 0.02827, 0.7968, 0.01461, 0.75, 0.01, 0.7032, 0.01461, 0.6582, 0.02827, 0.6167, 0.05045, 0.5803, 0.08029, 0.5504, 0.1167, 0.5283, 0.1582, 0.5146, 0.2032, 0.51, 0.25, 0.5146, 0.2968, 0.5283, 0.3418, 0.5504, 0.3833, 0.5803, 0.4197, 0.6167, 0.4496, 0.6582, 0.4717, 0.7032, 0.4854])
me_cylinder_001.materials.append(mat_material_005)
me_cylinder_001.update()

# ---- objects
ob_plane = bpy.data.objects.new('Plane', me_plane)
ob_cylinder = bpy.data.objects.new('Cylinder', me_cylinder)
ob_cylinder_001 = bpy.data.objects.new('Cylinder.001', me_cylinder_001)

# ---- transforms, parenting, visibility, modifiers, constraints
ob_plane.location = (0.0, 0.0, 0.0)
ob_plane.rotation_euler = (-0.0, 1.571, 0.0)
ob_cylinder.location = (0.01299, -0.01308, -0.009373)
ob_cylinder.rotation_euler = (-0.0, 1.571, 0.0)
_m = ob_cylinder.modifiers.new('Decimate', 'DECIMATE')
_m.ratio = 0.7409
ob_cylinder_001.location = (-0.03058, -0.1175, -0.1478)
ob_cylinder_001.rotation_euler = (-0.1762, 1.895, 1.377)
ob_cylinder_001.scale = (0.1509, 0.054, 0.2804)
_m = ob_cylinder_001.modifiers.new('Decimate', 'DECIMATE')
_m.ratio = 0.7409

# ---- collection membership
col_collection.objects.link(ob_plane)
col_collection.objects.link(ob_cylinder)
col_collection.objects.link(ob_cylinder_001)

# ---- scene / render settings (as saved in the file)
scene.frame_start = 1; scene.frame_end = 250; scene.frame_set(1)
scene.render.engine = 'BLENDER_EEVEE_NEXT'
scene.cycles.sampling_pattern = 'TABULATED_SOBOL'
scene.cycles.use_light_tree = False
scene.view_settings.view_transform = 'Filmic'
bpy.context.view_layer.update()

# ---- added for rendering (the .blend has no active camera and no usable light): camera, sun
cam_auto = bpy.data.cameras.new('AutoCamera')
cam_auto.lens = 50.0
cam_auto.sensor_width = 36.0
cam_auto.clip_end = 1000.0
ob_auto_camera = bpy.data.objects.new('AutoCamera', cam_auto)
scene.collection.objects.link(ob_auto_camera)
ob_auto_camera.location = (1.75726, -2.56047, 0.898546)
ob_auto_camera.rotation_euler = (1.09748, -7.21219e-08, 0.694738)
scene.camera = ob_auto_camera
light_auto_sun = bpy.data.lights.new('AutoSun', 'SUN')
light_auto_sun.energy = 3.0
light_auto_sun.angle = 0.0523599
ob_auto_sun = bpy.data.objects.new('AutoSun', light_auto_sun)
scene.collection.objects.link(ob_auto_sun)
ob_auto_sun.rotation_euler = (0.872665, 0.174533, 0.523599)
bpy.context.view_layer.update()
